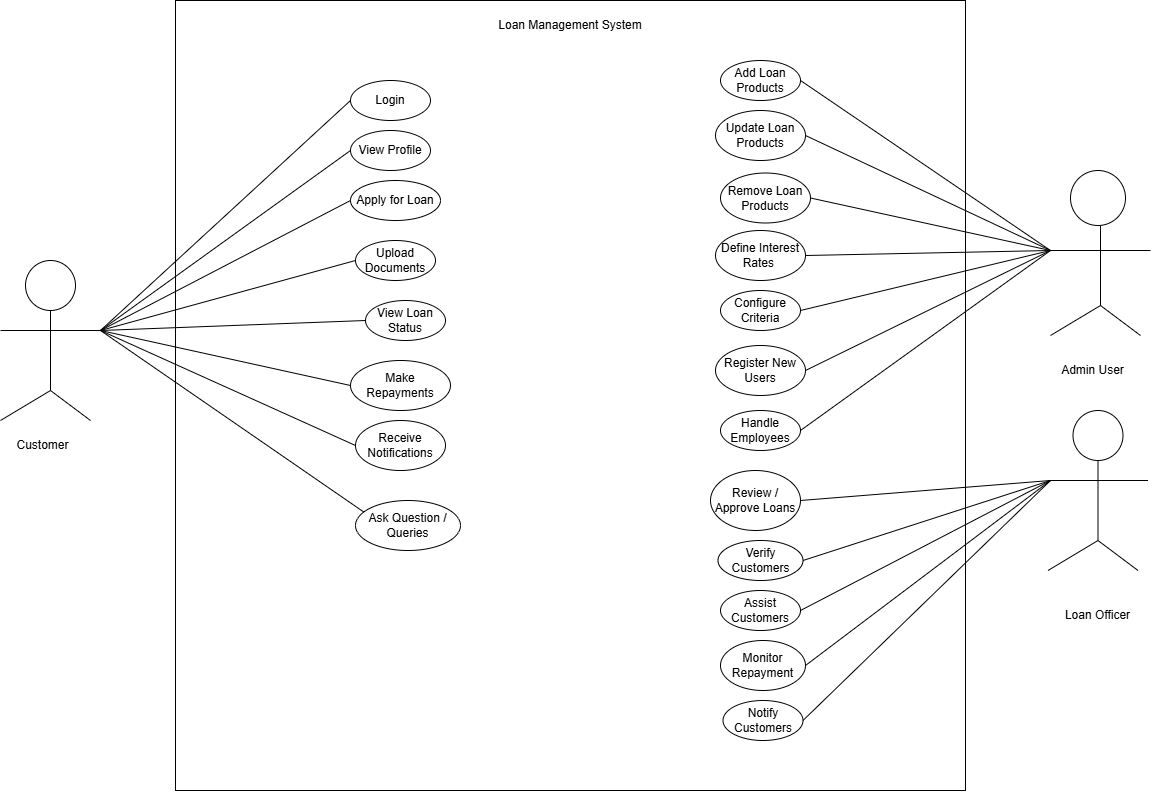

The diagram above was exported from draw.io. Its source (the exported page's mxGraphModel, read from the mxfile embedded in the PNG):
<mxGraphModel dx="2327" dy="1965" grid="1" gridSize="10" guides="1" tooltips="1" connect="1" arrows="1" fold="1" page="1" pageScale="1" pageWidth="827" pageHeight="1169" math="0" shadow="0">
  <root>
    <mxCell id="0" />
    <mxCell id="1" parent="0" />
    <mxCell id="SyZKQMgw6pQfzpvTB0Nx-2" value="" style="whiteSpace=wrap;html=1;aspect=fixed;" parent="1" vertex="1">
      <mxGeometry x="5" y="-310" width="790" height="790" as="geometry" />
    </mxCell>
    <mxCell id="SyZKQMgw6pQfzpvTB0Nx-4" value="Loan Management System" style="text;html=1;align=center;verticalAlign=middle;whiteSpace=wrap;rounded=0;" parent="1" vertex="1">
      <mxGeometry x="295" y="-300" width="210" height="30" as="geometry" />
    </mxCell>
    <mxCell id="SyZKQMgw6pQfzpvTB0Nx-7" value="Login" style="ellipse;whiteSpace=wrap;html=1;" parent="1" vertex="1">
      <mxGeometry x="180" y="-230" width="80" height="40" as="geometry" />
    </mxCell>
    <mxCell id="SyZKQMgw6pQfzpvTB0Nx-8" value="Apply for Loan" style="ellipse;whiteSpace=wrap;html=1;" parent="1" vertex="1">
      <mxGeometry x="180" y="-130" width="90" height="40" as="geometry" />
    </mxCell>
    <mxCell id="SyZKQMgw6pQfzpvTB0Nx-9" value="View Profile" style="ellipse;whiteSpace=wrap;html=1;" parent="1" vertex="1">
      <mxGeometry x="180" y="-180" width="80" height="40" as="geometry" />
    </mxCell>
    <mxCell id="SyZKQMgw6pQfzpvTB0Nx-10" value="Upload Documents" style="ellipse;whiteSpace=wrap;html=1;" parent="1" vertex="1">
      <mxGeometry x="185" y="-70" width="80" height="40" as="geometry" />
    </mxCell>
    <mxCell id="SyZKQMgw6pQfzpvTB0Nx-11" value="Make Repayments" style="ellipse;whiteSpace=wrap;html=1;" parent="1" vertex="1">
      <mxGeometry x="180" y="50" width="100" height="50" as="geometry" />
    </mxCell>
    <mxCell id="SyZKQMgw6pQfzpvTB0Nx-12" value="Ask Question / Queries" style="ellipse;whiteSpace=wrap;html=1;" parent="1" vertex="1">
      <mxGeometry x="185" y="190" width="105" height="50" as="geometry" />
    </mxCell>
    <mxCell id="SyZKQMgw6pQfzpvTB0Nx-13" value="View Loan Status" style="ellipse;whiteSpace=wrap;html=1;" parent="1" vertex="1">
      <mxGeometry x="195" y="-10" width="80" height="40" as="geometry" />
    </mxCell>
    <mxCell id="SyZKQMgw6pQfzpvTB0Nx-14" value="Receive Notifications" style="ellipse;whiteSpace=wrap;html=1;" parent="1" vertex="1">
      <mxGeometry x="185" y="110" width="90" height="50" as="geometry" />
    </mxCell>
    <mxCell id="SyZKQMgw6pQfzpvTB0Nx-15" value="Remove Loan Products" style="ellipse;whiteSpace=wrap;html=1;" parent="1" vertex="1">
      <mxGeometry x="550" y="-137.5" width="90" height="50" as="geometry" />
    </mxCell>
    <mxCell id="SyZKQMgw6pQfzpvTB0Nx-16" value="Update Loan Products" style="ellipse;whiteSpace=wrap;html=1;" parent="1" vertex="1">
      <mxGeometry x="545" y="-200" width="90" height="50" as="geometry" />
    </mxCell>
    <mxCell id="SyZKQMgw6pQfzpvTB0Nx-17" value="Add Loan Products" style="ellipse;whiteSpace=wrap;html=1;" parent="1" vertex="1">
      <mxGeometry x="550" y="-250" width="80" height="40" as="geometry" />
    </mxCell>
    <mxCell id="SyZKQMgw6pQfzpvTB0Nx-19" value="Review / Approve Loans" style="ellipse;whiteSpace=wrap;html=1;" parent="1" vertex="1">
      <mxGeometry x="540" y="160" width="90" height="60" as="geometry" />
    </mxCell>
    <mxCell id="SyZKQMgw6pQfzpvTB0Nx-20" value="Handle Employees" style="ellipse;whiteSpace=wrap;html=1;" parent="1" vertex="1">
      <mxGeometry x="550" y="100" width="80" height="40" as="geometry" />
    </mxCell>
    <mxCell id="SyZKQMgw6pQfzpvTB0Nx-21" value="Register New Users" style="ellipse;whiteSpace=wrap;html=1;" parent="1" vertex="1">
      <mxGeometry x="545" y="35" width="90" height="50" as="geometry" />
    </mxCell>
    <mxCell id="SyZKQMgw6pQfzpvTB0Nx-22" value="Configure Criteria" style="ellipse;whiteSpace=wrap;html=1;" parent="1" vertex="1">
      <mxGeometry x="550" y="-20" width="80" height="40" as="geometry" />
    </mxCell>
    <mxCell id="SyZKQMgw6pQfzpvTB0Nx-23" value="Define Interest Rates&amp;nbsp;" style="ellipse;whiteSpace=wrap;html=1;" parent="1" vertex="1">
      <mxGeometry x="545" y="-80" width="90" height="50" as="geometry" />
    </mxCell>
    <mxCell id="SyZKQMgw6pQfzpvTB0Nx-24" value="Monitor Repayment" style="ellipse;whiteSpace=wrap;html=1;" parent="1" vertex="1">
      <mxGeometry x="550" y="330" width="85" height="50" as="geometry" />
    </mxCell>
    <mxCell id="SyZKQMgw6pQfzpvTB0Nx-25" value="Assist Customers" style="ellipse;whiteSpace=wrap;html=1;" parent="1" vertex="1">
      <mxGeometry x="550" y="280" width="80" height="40" as="geometry" />
    </mxCell>
    <mxCell id="SyZKQMgw6pQfzpvTB0Nx-26" value="Verify Customers" style="ellipse;whiteSpace=wrap;html=1;" parent="1" vertex="1">
      <mxGeometry x="547.5" y="230" width="85" height="40" as="geometry" />
    </mxCell>
    <mxCell id="SyZKQMgw6pQfzpvTB0Nx-27" value="Notify Customers" style="ellipse;whiteSpace=wrap;html=1;" parent="1" vertex="1">
      <mxGeometry x="552.5" y="390" width="80" height="40" as="geometry" />
    </mxCell>
    <mxCell id="wWL5iFYLyrxjmq5AH68L-9" value="Customer" style="text;html=1;align=center;verticalAlign=middle;whiteSpace=wrap;rounded=0;" parent="1" vertex="1">
      <mxGeometry x="-170" y="110" width="85" height="50" as="geometry" />
    </mxCell>
    <mxCell id="wWL5iFYLyrxjmq5AH68L-12" value="" style="ellipse;whiteSpace=wrap;html=1;aspect=fixed;" parent="1" vertex="1">
      <mxGeometry x="-145" y="-50" width="50" height="50" as="geometry" />
    </mxCell>
    <mxCell id="wWL5iFYLyrxjmq5AH68L-13" value="" style="endArrow=none;html=1;rounded=0;" parent="1" edge="1">
      <mxGeometry width="50" height="50" relative="1" as="geometry">
        <mxPoint x="-120" y="80" as="sourcePoint" />
        <mxPoint x="-120" as="targetPoint" />
      </mxGeometry>
    </mxCell>
    <mxCell id="wWL5iFYLyrxjmq5AH68L-14" value="" style="endArrow=none;html=1;rounded=0;" parent="1" edge="1">
      <mxGeometry width="50" height="50" relative="1" as="geometry">
        <mxPoint x="-170" y="20" as="sourcePoint" />
        <mxPoint x="-70" y="20" as="targetPoint" />
        <Array as="points">
          <mxPoint x="-120" y="20" />
        </Array>
      </mxGeometry>
    </mxCell>
    <mxCell id="wWL5iFYLyrxjmq5AH68L-15" value="" style="endArrow=none;html=1;rounded=0;" parent="1" edge="1">
      <mxGeometry width="50" height="50" relative="1" as="geometry">
        <mxPoint x="-170" y="110" as="sourcePoint" />
        <mxPoint x="-80" y="110" as="targetPoint" />
        <Array as="points">
          <mxPoint x="-120" y="80" />
        </Array>
      </mxGeometry>
    </mxCell>
    <mxCell id="wWL5iFYLyrxjmq5AH68L-16" value="" style="ellipse;whiteSpace=wrap;html=1;aspect=fixed;" parent="1" vertex="1">
      <mxGeometry x="900" y="-140" width="55" height="55" as="geometry" />
    </mxCell>
    <mxCell id="wWL5iFYLyrxjmq5AH68L-17" value="" style="endArrow=none;html=1;rounded=0;" parent="1" edge="1">
      <mxGeometry width="50" height="50" relative="1" as="geometry">
        <mxPoint x="930" y="-5" as="sourcePoint" />
        <mxPoint x="930" y="-85" as="targetPoint" />
      </mxGeometry>
    </mxCell>
    <mxCell id="wWL5iFYLyrxjmq5AH68L-18" value="" style="endArrow=none;html=1;rounded=0;" parent="1" edge="1">
      <mxGeometry width="50" height="50" relative="1" as="geometry">
        <mxPoint x="880" y="-60" as="sourcePoint" />
        <mxPoint x="980" y="-60" as="targetPoint" />
        <Array as="points" />
      </mxGeometry>
    </mxCell>
    <mxCell id="wWL5iFYLyrxjmq5AH68L-19" value="" style="endArrow=none;html=1;rounded=0;" parent="1" edge="1">
      <mxGeometry width="50" height="50" relative="1" as="geometry">
        <mxPoint x="880" y="25" as="sourcePoint" />
        <mxPoint x="970" y="25" as="targetPoint" />
        <Array as="points">
          <mxPoint x="930" y="-5" />
        </Array>
      </mxGeometry>
    </mxCell>
    <mxCell id="wWL5iFYLyrxjmq5AH68L-28" value="" style="ellipse;whiteSpace=wrap;html=1;aspect=fixed;" parent="1" vertex="1">
      <mxGeometry x="902.5" y="100" width="50" height="50" as="geometry" />
    </mxCell>
    <mxCell id="wWL5iFYLyrxjmq5AH68L-29" value="" style="endArrow=none;html=1;rounded=0;" parent="1" edge="1">
      <mxGeometry width="50" height="50" relative="1" as="geometry">
        <mxPoint x="927.5" y="230" as="sourcePoint" />
        <mxPoint x="927.5" y="150" as="targetPoint" />
      </mxGeometry>
    </mxCell>
    <mxCell id="wWL5iFYLyrxjmq5AH68L-30" value="" style="endArrow=none;html=1;rounded=0;" parent="1" edge="1">
      <mxGeometry width="50" height="50" relative="1" as="geometry">
        <mxPoint x="877.5" y="170" as="sourcePoint" />
        <mxPoint x="977.5" y="170" as="targetPoint" />
        <Array as="points">
          <mxPoint x="927.5" y="170" />
        </Array>
      </mxGeometry>
    </mxCell>
    <mxCell id="wWL5iFYLyrxjmq5AH68L-31" value="" style="endArrow=none;html=1;rounded=0;" parent="1" edge="1">
      <mxGeometry width="50" height="50" relative="1" as="geometry">
        <mxPoint x="877.5" y="260" as="sourcePoint" />
        <mxPoint x="967.5" y="260" as="targetPoint" />
        <Array as="points">
          <mxPoint x="927.5" y="230" />
        </Array>
      </mxGeometry>
    </mxCell>
    <mxCell id="wWL5iFYLyrxjmq5AH68L-33" value="Admin User" style="text;html=1;align=center;verticalAlign=middle;whiteSpace=wrap;rounded=0;" parent="1" vertex="1">
      <mxGeometry x="880" y="35" width="85" height="50" as="geometry" />
    </mxCell>
    <mxCell id="wWL5iFYLyrxjmq5AH68L-34" value="Loan Officer" style="text;html=1;align=center;verticalAlign=middle;whiteSpace=wrap;rounded=0;" parent="1" vertex="1">
      <mxGeometry x="885" y="280" width="85" height="50" as="geometry" />
    </mxCell>
    <mxCell id="wWL5iFYLyrxjmq5AH68L-35" value="" style="endArrow=none;html=1;rounded=0;exitX=0;exitY=0.5;exitDx=0;exitDy=0;" parent="1" source="SyZKQMgw6pQfzpvTB0Nx-7" edge="1">
      <mxGeometry width="50" height="50" relative="1" as="geometry">
        <mxPoint x="510" y="150" as="sourcePoint" />
        <mxPoint x="-70" y="20" as="targetPoint" />
      </mxGeometry>
    </mxCell>
    <mxCell id="wWL5iFYLyrxjmq5AH68L-36" value="" style="endArrow=none;html=1;rounded=0;entryX=0;entryY=0.5;entryDx=0;entryDy=0;" parent="1" target="SyZKQMgw6pQfzpvTB0Nx-9" edge="1">
      <mxGeometry width="50" height="50" relative="1" as="geometry">
        <mxPoint x="-70" y="20" as="sourcePoint" />
        <mxPoint x="560" y="100" as="targetPoint" />
      </mxGeometry>
    </mxCell>
    <mxCell id="wWL5iFYLyrxjmq5AH68L-37" value="" style="endArrow=none;html=1;rounded=0;entryX=0;entryY=0.5;entryDx=0;entryDy=0;" parent="1" target="SyZKQMgw6pQfzpvTB0Nx-8" edge="1">
      <mxGeometry width="50" height="50" relative="1" as="geometry">
        <mxPoint x="-70" y="20" as="sourcePoint" />
        <mxPoint x="560" y="100" as="targetPoint" />
      </mxGeometry>
    </mxCell>
    <mxCell id="wWL5iFYLyrxjmq5AH68L-38" value="" style="endArrow=none;html=1;rounded=0;entryX=0;entryY=0.5;entryDx=0;entryDy=0;" parent="1" target="SyZKQMgw6pQfzpvTB0Nx-10" edge="1">
      <mxGeometry width="50" height="50" relative="1" as="geometry">
        <mxPoint x="-70" y="20" as="sourcePoint" />
        <mxPoint x="190" y="-100" as="targetPoint" />
      </mxGeometry>
    </mxCell>
    <mxCell id="wWL5iFYLyrxjmq5AH68L-39" value="" style="endArrow=none;html=1;rounded=0;entryX=0.08;entryY=0.232;entryDx=0;entryDy=0;entryPerimeter=0;" parent="1" target="SyZKQMgw6pQfzpvTB0Nx-12" edge="1">
      <mxGeometry width="50" height="50" relative="1" as="geometry">
        <mxPoint x="-70" y="20" as="sourcePoint" />
        <mxPoint x="180" y="190" as="targetPoint" />
      </mxGeometry>
    </mxCell>
    <mxCell id="wWL5iFYLyrxjmq5AH68L-40" value="" style="endArrow=none;html=1;rounded=0;entryX=0;entryY=0.5;entryDx=0;entryDy=0;" parent="1" target="SyZKQMgw6pQfzpvTB0Nx-13" edge="1">
      <mxGeometry width="50" height="50" relative="1" as="geometry">
        <mxPoint x="-70" y="20" as="sourcePoint" />
        <mxPoint x="210" y="-80" as="targetPoint" />
      </mxGeometry>
    </mxCell>
    <mxCell id="wWL5iFYLyrxjmq5AH68L-41" value="" style="endArrow=none;html=1;rounded=0;entryX=0;entryY=0.5;entryDx=0;entryDy=0;" parent="1" target="SyZKQMgw6pQfzpvTB0Nx-11" edge="1">
      <mxGeometry width="50" height="50" relative="1" as="geometry">
        <mxPoint x="-70" y="20" as="sourcePoint" />
        <mxPoint x="220" y="-70" as="targetPoint" />
      </mxGeometry>
    </mxCell>
    <mxCell id="wWL5iFYLyrxjmq5AH68L-42" value="" style="endArrow=none;html=1;rounded=0;entryX=0;entryY=0.5;entryDx=0;entryDy=0;" parent="1" target="SyZKQMgw6pQfzpvTB0Nx-14" edge="1">
      <mxGeometry width="50" height="50" relative="1" as="geometry">
        <mxPoint x="-70" y="20" as="sourcePoint" />
        <mxPoint x="230" y="-60" as="targetPoint" />
      </mxGeometry>
    </mxCell>
    <mxCell id="wWL5iFYLyrxjmq5AH68L-43" value="" style="endArrow=none;html=1;rounded=0;entryX=1;entryY=0.5;entryDx=0;entryDy=0;" parent="1" target="SyZKQMgw6pQfzpvTB0Nx-17" edge="1">
      <mxGeometry width="50" height="50" relative="1" as="geometry">
        <mxPoint x="880" y="-60" as="sourcePoint" />
        <mxPoint x="560" y="100" as="targetPoint" />
      </mxGeometry>
    </mxCell>
    <mxCell id="wWL5iFYLyrxjmq5AH68L-44" value="" style="endArrow=none;html=1;rounded=0;entryX=1;entryY=0.5;entryDx=0;entryDy=0;" parent="1" target="SyZKQMgw6pQfzpvTB0Nx-22" edge="1">
      <mxGeometry width="50" height="50" relative="1" as="geometry">
        <mxPoint x="880" y="-60" as="sourcePoint" />
        <mxPoint x="640" y="-200" as="targetPoint" />
      </mxGeometry>
    </mxCell>
    <mxCell id="wWL5iFYLyrxjmq5AH68L-45" value="" style="endArrow=none;html=1;rounded=0;entryX=1;entryY=0.5;entryDx=0;entryDy=0;" parent="1" target="SyZKQMgw6pQfzpvTB0Nx-23" edge="1">
      <mxGeometry width="50" height="50" relative="1" as="geometry">
        <mxPoint x="880" y="-60" as="sourcePoint" />
        <mxPoint x="650" y="-190" as="targetPoint" />
      </mxGeometry>
    </mxCell>
    <mxCell id="wWL5iFYLyrxjmq5AH68L-46" value="" style="endArrow=none;html=1;rounded=0;entryX=1;entryY=0.5;entryDx=0;entryDy=0;" parent="1" target="SyZKQMgw6pQfzpvTB0Nx-15" edge="1">
      <mxGeometry width="50" height="50" relative="1" as="geometry">
        <mxPoint x="880" y="-60" as="sourcePoint" />
        <mxPoint x="660" y="-180" as="targetPoint" />
      </mxGeometry>
    </mxCell>
    <mxCell id="wWL5iFYLyrxjmq5AH68L-47" value="" style="endArrow=none;html=1;rounded=0;entryX=1;entryY=0.5;entryDx=0;entryDy=0;" parent="1" target="SyZKQMgw6pQfzpvTB0Nx-16" edge="1">
      <mxGeometry width="50" height="50" relative="1" as="geometry">
        <mxPoint x="880" y="-60" as="sourcePoint" />
        <mxPoint x="670" y="-170" as="targetPoint" />
      </mxGeometry>
    </mxCell>
    <mxCell id="wWL5iFYLyrxjmq5AH68L-48" value="" style="endArrow=none;html=1;rounded=0;entryX=1;entryY=0.5;entryDx=0;entryDy=0;" parent="1" target="SyZKQMgw6pQfzpvTB0Nx-20" edge="1">
      <mxGeometry width="50" height="50" relative="1" as="geometry">
        <mxPoint x="880" y="-60" as="sourcePoint" />
        <mxPoint x="680" y="-160" as="targetPoint" />
      </mxGeometry>
    </mxCell>
    <mxCell id="wWL5iFYLyrxjmq5AH68L-49" value="" style="endArrow=none;html=1;rounded=0;entryX=1;entryY=0.5;entryDx=0;entryDy=0;" parent="1" target="SyZKQMgw6pQfzpvTB0Nx-21" edge="1">
      <mxGeometry width="50" height="50" relative="1" as="geometry">
        <mxPoint x="880" y="-60" as="sourcePoint" />
        <mxPoint x="690" y="-150" as="targetPoint" />
      </mxGeometry>
    </mxCell>
    <mxCell id="wWL5iFYLyrxjmq5AH68L-50" value="" style="endArrow=none;html=1;rounded=0;entryX=1;entryY=0.5;entryDx=0;entryDy=0;" parent="1" target="SyZKQMgw6pQfzpvTB0Nx-25" edge="1">
      <mxGeometry width="50" height="50" relative="1" as="geometry">
        <mxPoint x="880" y="170" as="sourcePoint" />
        <mxPoint x="700" y="-140" as="targetPoint" />
      </mxGeometry>
    </mxCell>
    <mxCell id="wWL5iFYLyrxjmq5AH68L-51" value="" style="endArrow=none;html=1;rounded=0;entryX=1;entryY=0.5;entryDx=0;entryDy=0;" parent="1" target="SyZKQMgw6pQfzpvTB0Nx-27" edge="1">
      <mxGeometry width="50" height="50" relative="1" as="geometry">
        <mxPoint x="880" y="170" as="sourcePoint" />
        <mxPoint x="710" y="-130" as="targetPoint" />
      </mxGeometry>
    </mxCell>
    <mxCell id="wWL5iFYLyrxjmq5AH68L-52" value="" style="endArrow=none;html=1;rounded=0;entryX=1;entryY=0.5;entryDx=0;entryDy=0;" parent="1" target="SyZKQMgw6pQfzpvTB0Nx-24" edge="1">
      <mxGeometry width="50" height="50" relative="1" as="geometry">
        <mxPoint x="880" y="170" as="sourcePoint" />
        <mxPoint x="720" y="-120" as="targetPoint" />
      </mxGeometry>
    </mxCell>
    <mxCell id="wWL5iFYLyrxjmq5AH68L-53" value="" style="endArrow=none;html=1;rounded=0;entryX=1;entryY=0.5;entryDx=0;entryDy=0;" parent="1" target="SyZKQMgw6pQfzpvTB0Nx-26" edge="1">
      <mxGeometry width="50" height="50" relative="1" as="geometry">
        <mxPoint x="880" y="170" as="sourcePoint" />
        <mxPoint x="730" y="-110" as="targetPoint" />
      </mxGeometry>
    </mxCell>
    <mxCell id="wWL5iFYLyrxjmq5AH68L-54" value="" style="endArrow=none;html=1;rounded=0;entryX=1;entryY=0.5;entryDx=0;entryDy=0;" parent="1" target="SyZKQMgw6pQfzpvTB0Nx-19" edge="1">
      <mxGeometry width="50" height="50" relative="1" as="geometry">
        <mxPoint x="880" y="170" as="sourcePoint" />
        <mxPoint x="740" y="-100" as="targetPoint" />
      </mxGeometry>
    </mxCell>
  </root>
</mxGraphModel>